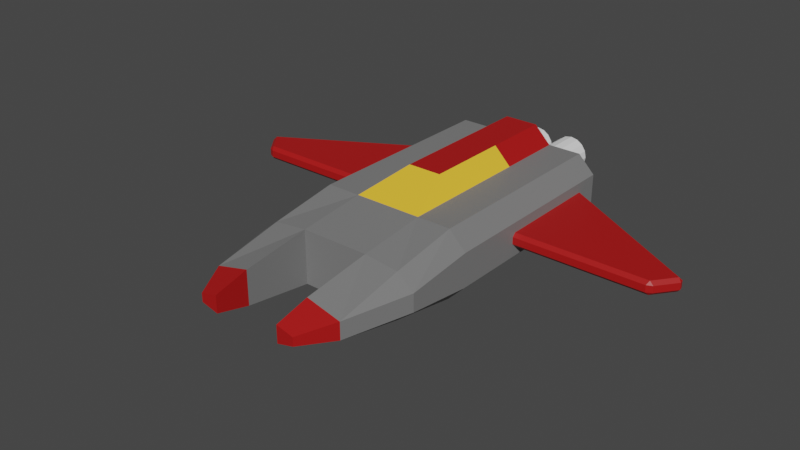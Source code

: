# Source: FoeShip.blend  (saved by Blender 3.6.13; exported with 4.5.12 LTS)
import bpy
from mathutils import Matrix  # noqa: F401  (used for matrix-valued properties, if any)

bpy.ops.wm.read_factory_settings(use_empty=True)
scene = bpy.context.scene
scene.name = 'Scene'

# ---- collections
col_collection = bpy.data.collections.new('Collection'); scene.collection.children.link(col_collection)
col_enginebrick_1x2x1 = bpy.data.collections.new('EngineBrick 1x2x1')  # instanced only; not linked into the scene
col_engine = bpy.data.collections.new('Engine')  # instanced only; not linked into the scene

# ---- materials (node trees are filled in below, after node groups)
mat_material = bpy.data.materials.new('Material')
mat_material.alpha_threshold = 0.0
mat_material.use_transparent_shadow = False
mat_material.roughness = 0.5
mat_material.line_color = (0.0, 0.0, 0.0, 1.0)
mat_window = bpy.data.materials.new('Window')
mat_window.use_transparent_shadow = False
mat_red = bpy.data.materials.new('Red')
mat_red.use_transparent_shadow = False

# ---- material node trees
mat_material.use_nodes = True; mat_material.node_tree.nodes.clear()
_N = mat_material.node_tree.nodes; _L = mat_material.node_tree.links
n0 = _N.new('ShaderNodeOutputMaterial'); n0.name = 'Material Output'; n0.location = (300, 300)
n1 = _N.new('ShaderNodeBsdfPrincipled'); n1.name = 'Principled BSDF'; n1.location = (10, 300)
n1.distribution = 'GGX'
n1.subsurface_method = 'RANDOM_WALK_SKIN'
n1.inputs[0].default_value = (0.196, 0.196, 0.196, 1.0)
n1.inputs[3].default_value = 1.45
n1.inputs[27].default_value = (0.0, 0.0, 0.0, 1.0)
n1.inputs[28].default_value = 1.0
_L.new(n1.outputs[0], n0.inputs[0])
n0.is_active_output = True
mat_window.use_nodes = True; mat_window.node_tree.nodes.clear()
_N = mat_window.node_tree.nodes; _L = mat_window.node_tree.links
n0 = _N.new('ShaderNodeBsdfPrincipled'); n0.name = 'Principled BSDF'; n0.location = (10, 300)
n0.distribution = 'GGX'
n0.subsurface_method = 'RANDOM_WALK_SKIN'
n0.inputs[0].default_value = (1.0, 0.5659, 0.03864, 1.0)
n0.inputs[3].default_value = 1.45
n0.inputs[27].default_value = (0.0, 0.0, 0.0, 1.0)
n0.inputs[28].default_value = 1.0
n1 = _N.new('ShaderNodeOutputMaterial'); n1.name = 'Material Output'; n1.location = (300, 300)
_L.new(n0.outputs[0], n1.inputs[0])
n1.is_active_output = True
mat_red.use_nodes = True; mat_red.node_tree.nodes.clear()
_N = mat_red.node_tree.nodes; _L = mat_red.node_tree.links
n0 = _N.new('ShaderNodeBsdfPrincipled'); n0.name = 'Principled BSDF'; n0.location = (10, 300)
n0.distribution = 'GGX'
n0.subsurface_method = 'RANDOM_WALK_SKIN'
n0.inputs[0].default_value = (0.42, 0.006276, 0.006276, 1.0)
n0.inputs[3].default_value = 1.45
n0.inputs[27].default_value = (0.0, 0.0, 0.0, 1.0)
n0.inputs[28].default_value = 1.0
n1 = _N.new('ShaderNodeOutputMaterial'); n1.name = 'Material Output'; n1.location = (300, 300)
_L.new(n0.outputs[0], n1.inputs[0])
n1.is_active_output = True

# ---- world
world_world = bpy.data.worlds.new('World'); scene.world = world_world
world_world.use_nodes = True; world_world.node_tree.nodes.clear()
_N = world_world.node_tree.nodes; _L = world_world.node_tree.links
n0 = _N.new('ShaderNodeOutputWorld'); n0.name = 'World Output'; n0.location = (300, 300)
n1 = _N.new('ShaderNodeBackground'); n1.name = 'Background'; n1.location = (10, 300)
n1.inputs[0].default_value = (0.05088, 0.05088, 0.05088, 1.0)
_L.new(n1.outputs[0], n0.inputs[0])
n0.is_active_output = True
world_world.color = (0.05088, 0.05088, 0.05088)
world_world.use_sun_shadow = False
world_world.sun_shadow_jitter_overblur = 0.0

# ---- meshes
me_body = bpy.data.meshes.new('Body')
me_body.from_pydata([(-1.0, -1.0, -0.7812), (-1.0, -1.0, 0.7812), (-1.0, 1.0, -1.0), (-0.5, 2.5, 1.5), (1.0, 1.0, -1.0), (1.0, -3.0, 0.5), (1.0, -3.0, -0.5), (2.0, -3.0, 0.25), (2.0, -3.0, -0.25), (1.0, 5.0, 1.0), (1.0, 7.0, -1.0), (0.5, 7.0, 1.5), (0.5, 5.0, 1.5), (-1.0, 7.0, 1.0), (1.0, -4.0, 0.25), (1.0, -4.0, -0.25), (1.5, -4.0, 0.125), (1.5, -4.0, -0.125), (2.5, 1.0, 0.4968), (2.0, 1.0, 1.0), (2.0, 1.0, -1.0), (2.5, 1.0, -0.4968), (2.003, -1.0, -0.6691), (2.5, -1.0, -0.2621), (2.5, -1.0, 0.2621), (2.003, -1.0, 0.6691), (2.5, 5.0, 0.4972), (2.0, 5.0, 1.0), (2.5, 5.0, -0.4972), (2.0, 5.0, -1.0), (2.0, 7.0, 1.0), (2.5, 7.0, 0.4973), (2.5, 7.0, -0.4973), (2.0, 7.0, -1.0), (1.0, -1.0, -0.7812), (1.0, -1.0, 0.7812), (0.5, 2.5, 1.5), (-1.0, -3.0, 0.5), (-1.0, -3.0, -0.5), (-2.0, -3.0, 0.25), (-2.0, -3.0, -0.25), (1.0, 5.0, -1.0), (-1.0, 5.0, -1.0), (-1.0, 5.0, 1.0), (-1.0, 7.0, -1.0), (-0.5, 7.0, 1.5), (1.0, 1.0, 1.0), (-1.0, 1.0, 1.0), (-0.5, 5.0, 1.5), (1.0, 7.0, 1.0), (-1.0, -4.0, 0.25), (-1.0, -4.0, -0.25), (-1.5, -4.0, 0.125), (-1.5, -4.0, -0.125), (-2.5, 1.0, 0.4968), (-2.0, 1.0, 1.0), (-2.0, 1.0, -1.0), (-2.5, 1.0, -0.4968), (-2.003, -1.0, -0.6691), (-2.5, -1.0, -0.2621), (-2.5, -1.0, 0.2621), (-2.003, -1.0, 0.6691), (-2.5, 5.0, 0.4972), (-2.0, 5.0, 1.0), (-2.5, 5.0, -0.4972), (-2.0, 5.0, -1.0), (-2.0, 7.0, 1.0), (-2.5, 7.0, 0.4973), (-2.5, 7.0, -0.4973), (-2.0, 7.0, -1.0)], [], [(0, 1, 47, 2), (34, 4, 20, 22), (35, 34, 6, 5), (34, 35, 1, 0), (2, 4, 34, 0), (46, 47, 1, 35), (46, 35, 25, 19), (20, 4, 41, 29), (46, 19, 27, 9), (2, 47, 43, 42), (7, 5, 14, 16), (7, 25, 35, 5), (26, 28, 32, 31), (34, 22, 8, 6), (48, 12, 11, 45), (9, 27, 30, 49), (18, 21, 28, 26), (4, 2, 42, 41), (3, 36, 12, 48), (44, 13, 49, 10), (8, 23, 24, 7), (42, 43, 13, 44), (10, 49, 30, 31, 32, 33), (41, 42, 44, 10), (29, 41, 10, 33), (36, 3, 47, 46), (3, 48, 43, 47), (12, 36, 46, 9), (45, 11, 49, 13), (11, 12, 9, 49), (48, 45, 13, 43), (14, 15, 17, 16), (8, 7, 16, 17), (6, 8, 17, 15), (5, 6, 15, 14), (22, 23, 8), (24, 25, 7), (22, 20, 21, 23), (19, 25, 24, 18), (29, 33, 32, 28), (20, 29, 28, 21), (27, 19, 18, 26), (30, 27, 26, 31), (21, 18, 24, 23), (34, 4, 46, 35), (0, 58, 56, 2), (1, 37, 38, 0), (47, 55, 61, 1), (56, 65, 42, 2), (47, 43, 63, 55), (4, 41, 9, 46), (39, 52, 50, 37), (39, 37, 1, 61), (62, 67, 68, 64), (0, 38, 40, 58), (43, 13, 66, 63), (54, 62, 64, 57), (40, 39, 60, 59), (41, 10, 49, 9), (44, 69, 68, 67, 66, 13), (65, 69, 44, 42), (50, 52, 53, 51), (40, 53, 52, 39), (38, 51, 53, 40), (37, 50, 51, 38), (58, 40, 59), (60, 39, 61), (58, 59, 57, 56), (55, 54, 60, 61), (65, 64, 68, 69), (56, 57, 64, 65), (63, 62, 54, 55), (66, 67, 62, 63), (57, 59, 60, 54)])
me_body.polygons.foreach_set('material_index', [0, 0, 0, 0, 0, 0, 0, 0, 0, 0, 2, 0, 0, 0, 2, 0, 0, 0, 2, 0, 0, 0, 0, 0, 0, 1, 1, 1, 0, 2, 2, 2, 2, 2, 2, 0, 0, 0, 0, 0, 0, 0, 0, 0, 0, 0, 0, 0, 0, 0, 0, 2, 0, 0, 0, 0, 0, 0, 0, 0, 0, 2, 2, 2, 2, 0, 0, 0, 0, 0, 0, 0, 0, 0])
_uv = me_body.uv_layers.new(name='UVMap')
_uv.uv.foreach_set('vector', [0.375, 0.0, 0.625, 0.0, 0.625, 0.25, 0.375, 0.25, 0.375, 0.75, 0.375, 0.5, 0.375, 0.5, 0.375, 0.75, 0.625, 0.75, 0.375, 0.75, 0.375, 0.75, 0.625, 0.75, 0.375, 0.75, 0.625, 0.75, 0.625, 1.0, 0.375, 1.0, 0.125, 0.5, 0.375, 0.5, 0.375, 0.75, 0.125, 0.75, 0.625, 0.5, 0.875, 0.5, 0.875, 0.75, 0.625, 0.75, 0.625, 0.5, 0.625, 0.75, 0.625, 0.75, 0.625, 0.5, 0.375, 0.5, 0.375, 0.5, 0.375, 0.5, 0.375, 0.5, 0.625, 0.5, 0.625, 0.5, 0.625, 0.5, 0.625, 0.5, 0.375, 0.25, 0.625, 0.25, 0.625, 0.25, 0.375, 0.25, 0.625, 0.75, 0.625, 0.75, 0.625, 0.75, 0.625, 0.75, 0.625, 0.75, 0.625, 0.75, 0.625, 0.75, 0.625, 0.75, 0.5621, 0.5, 0.4379, 0.5, 0.4378, 0.5, 0.5622, 0.5, 0.375, 0.75, 0.375, 0.75, 0.375, 0.75, 0.375, 0.75, 0.8125, 0.5, 0.6875, 0.5, 0.6875, 0.5, 0.8125, 0.5, 0.625, 0.5, 0.625, 0.5, 0.625, 0.5, 0.625, 0.5, 0.5621, 0.5, 0.4379, 0.5, 0.4379, 0.5, 0.5621, 0.5, 0.375, 0.5, 0.125, 0.5, 0.125, 0.5, 0.375, 0.5, 0.8125, 0.5, 0.6875, 0.5, 0.6875, 0.5, 0.8125, 0.5, 0.375, 0.25, 0.625, 0.25, 0.625, 0.5, 0.375, 0.5, 0.375, 0.75, 0.375, 0.7593, 0.5224, 0.75, 0.625, 0.75, 0.375, 0.25, 0.625, 0.25, 0.625, 0.25, 0.375, 0.25, 0.375, 0.5, 0.625, 0.5, 0.625, 0.5, 0.5622, 0.5, 0.4378, 0.5, 0.375, 0.5, 0.375, 0.5, 0.125, 0.5, 0.125, 0.5, 0.375, 0.5, 0.375, 0.5, 0.375, 0.5, 0.375, 0.5, 0.375, 0.5, 0.6875, 0.5, 0.8125, 0.5, 0.875, 0.5, 0.625, 0.5, 0.8125, 0.5, 0.8125, 0.5, 0.875, 0.5, 0.875, 0.5, 0.6875, 0.5, 0.6875, 0.5, 0.625, 0.5, 0.625, 0.5, 0.8125, 0.5, 0.6875, 0.5, 0.625, 0.5, 0.875, 0.5, 0.6875, 0.5, 0.6875, 0.5, 0.625, 0.5, 0.625, 0.5, 0.8125, 0.5, 0.8125, 0.5, 0.875, 0.5, 0.875, 0.5, 0.625, 0.75, 0.375, 0.75, 0.375, 0.75, 0.625, 0.75, 0.375, 0.75, 0.625, 0.75, 0.625, 0.75, 0.375, 0.75, 0.375, 0.75, 0.375, 0.75, 0.375, 0.75, 0.375, 0.75, 0.625, 0.75, 0.375, 0.75, 0.375, 0.75, 0.625, 0.75, 0.375, 0.75, 0.375, 0.7593, 0.375, 0.75, 0.5224, 0.75, 0.6336, 0.75, 0.625, 0.75, 0.375, 0.75, 0.375, 0.5, 0.4379, 0.5, 0.4776, 0.75, 0.625, 0.5, 0.625, 0.75, 0.5224, 0.75, 0.5621, 0.5, 0.375, 0.5, 0.375, 0.5, 0.4378, 0.5, 0.4379, 0.5, 0.375, 0.5, 0.375, 0.5, 0.4379, 0.5, 0.4379, 0.5, 0.625, 0.5, 0.625, 0.5, 0.5621, 0.5, 0.5621, 0.5, 0.625, 0.5, 0.625, 0.5, 0.5621, 0.5, 0.5622, 0.5, 0.4379, 0.5, 0.5621, 0.5, 0.5224, 0.75, 0.4776, 0.75, 0.375, 0.0, 0.375, 0.25, 0.625, 0.25, 0.625, 0.0, 0.375, 0.75, 0.375, 0.75, 0.375, 0.5, 0.375, 0.5, 0.625, 0.75, 0.625, 0.75, 0.375, 0.75, 0.375, 0.75, 0.625, 0.5, 0.625, 0.5, 0.625, 0.75, 0.625, 0.75, 0.375, 0.5, 0.375, 0.5, 0.375, 0.5, 0.375, 0.5, 0.625, 0.5, 0.625, 0.5, 0.625, 0.5, 0.625, 0.5, 0.375, 0.25, 0.375, 0.25, 0.625, 0.25, 0.625, 0.25, 0.625, 0.75, 0.625, 0.75, 0.625, 0.75, 0.625, 0.75, 0.625, 0.75, 0.625, 0.75, 0.625, 0.75, 0.625, 0.75, 0.5621, 0.5, 0.5622, 0.5, 0.4378, 0.5, 0.4379, 0.5, 0.375, 0.75, 0.375, 0.75, 0.375, 0.75, 0.375, 0.75, 0.625, 0.5, 0.625, 0.5, 0.625, 0.5, 0.625, 0.5, 0.5621, 0.5, 0.5621, 0.5, 0.4379, 0.5, 0.4379, 0.5, 0.375, 0.75, 0.625, 0.75, 0.5224, 0.75, 0.375, 0.7593, 0.375, 0.25, 0.375, 0.25, 0.625, 0.25, 0.625, 0.25, 0.375, 0.5, 0.375, 0.5, 0.4378, 0.5, 0.5622, 0.5, 0.625, 0.5, 0.625, 0.5, 0.375, 0.5, 0.375, 0.5, 0.375, 0.5, 0.375, 0.5, 0.625, 0.75, 0.625, 0.75, 0.375, 0.75, 0.375, 0.75, 0.375, 0.75, 0.375, 0.75, 0.625, 0.75, 0.625, 0.75, 0.375, 0.75, 0.375, 0.75, 0.375, 0.75, 0.375, 0.75, 0.625, 0.75, 0.625, 0.75, 0.375, 0.75, 0.375, 0.75, 0.375, 0.75, 0.375, 0.75, 0.375, 0.7593, 0.5224, 0.75, 0.625, 0.75, 0.6336, 0.75, 0.375, 0.75, 0.4776, 0.75, 0.4379, 0.5, 0.375, 0.5, 0.625, 0.5, 0.5621, 0.5, 0.5224, 0.75, 0.625, 0.75, 0.375, 0.5, 0.4379, 0.5, 0.4378, 0.5, 0.375, 0.5, 0.375, 0.5, 0.4379, 0.5, 0.4379, 0.5, 0.375, 0.5, 0.625, 0.5, 0.5621, 0.5, 0.5621, 0.5, 0.625, 0.5, 0.625, 0.5, 0.5622, 0.5, 0.5621, 0.5, 0.625, 0.5, 0.4379, 0.5, 0.4776, 0.75, 0.5224, 0.75, 0.5621, 0.5])
me_body.materials.append(mat_material)
me_body.materials.append(mat_window)
me_body.materials.append(mat_red)
me_body.update()
me_wing = bpy.data.meshes.new('Wing')
me_wing.from_pydata([(-6.447, 3.06, -0.2), (-6.447, 3.06, 0.2), (-7.004, 3.786, -0.2), (-7.004, 3.786, 0.2), (-2.337, 3.06, -0.2), (-2.337, 3.06, 0.2), (-2.337, 6.507, -0.2), (-2.337, 6.507, 0.2), (6.447, 3.06, -0.2), (6.447, 3.06, 0.2), (7.004, 3.786, -0.2), (7.004, 3.786, 0.2), (2.337, 3.06, -0.2), (2.337, 3.06, 0.2), (2.337, 6.507, -0.2), (2.337, 6.507, 0.2)], [], [(0, 1, 3, 2), (2, 3, 7, 6), (6, 7, 5, 4), (4, 5, 1, 0), (2, 6, 4, 0), (7, 3, 1, 5), (8, 10, 11, 9), (10, 14, 15, 11), (14, 12, 13, 15), (12, 8, 9, 13), (10, 8, 12, 14), (15, 13, 9, 11)])
_uv = me_wing.uv_layers.new(name='UVMap')
_uv.uv.foreach_set('vector', [0.375, 0.0, 0.625, 0.0, 0.625, 0.25, 0.375, 0.25, 0.375, 0.25, 0.625, 0.25, 0.625, 0.5, 0.375, 0.5, 0.375, 0.5, 0.625, 0.5, 0.625, 0.75, 0.375, 0.75, 0.375, 0.75, 0.625, 0.75, 0.625, 1.0, 0.375, 1.0, 0.125, 0.5, 0.375, 0.5, 0.375, 0.75, 0.125, 0.75, 0.625, 0.5, 0.875, 0.5, 0.875, 0.75, 0.625, 0.75, 0.375, 0.0, 0.375, 0.25, 0.625, 0.25, 0.625, 0.0, 0.375, 0.25, 0.375, 0.5, 0.625, 0.5, 0.625, 0.25, 0.375, 0.5, 0.375, 0.75, 0.625, 0.75, 0.625, 0.5, 0.375, 0.75, 0.375, 1.0, 0.625, 1.0, 0.625, 0.75, 0.125, 0.5, 0.125, 0.75, 0.375, 0.75, 0.375, 0.5, 0.625, 0.5, 0.625, 0.75, 0.875, 0.75, 0.875, 0.5])
me_wing.materials.append(mat_red)
me_wing.update()
me_cube_003 = bpy.data.meshes.new('Cube.003')
me_cube_003.from_pydata([(-1.0, -2.0, -1.0), (-1.0, -2.0, 1.0), (-1.0, 2.0, -1.0), (-1.0, 2.0, 1.0), (1.0, -2.0, -1.0), (1.0, -2.0, 1.0), (1.0, 2.0, -1.0), (1.0, 2.0, 1.0)], [], [(0, 1, 3, 2), (2, 3, 7, 6), (6, 7, 5, 4), (4, 5, 1, 0), (2, 6, 4, 0), (7, 3, 1, 5)])
_uv = me_cube_003.uv_layers.new(name='UVMap')
_uv.uv.foreach_set('vector', [0.375, 0.0, 0.625, 0.0, 0.625, 0.25, 0.375, 0.25, 0.375, 0.25, 0.625, 0.25, 0.625, 0.5, 0.375, 0.5, 0.375, 0.5, 0.625, 0.5, 0.625, 0.75, 0.375, 0.75, 0.375, 0.75, 0.625, 0.75, 0.625, 1.0, 0.375, 1.0, 0.125, 0.5, 0.375, 0.5, 0.375, 0.75, 0.125, 0.75, 0.625, 0.5, 0.875, 0.5, 0.875, 0.75, 0.625, 0.75])
me_cube_003.update()
me_cylinder = bpy.data.meshes.new('Cylinder')
me_cylinder.from_pydata([(0.0, 0.0, 0.0), (-2.25, 0.0, 1.699e-07), (0.0, 0.75, 0.0), (-2.25, 0.75, 1.699e-07), (2.167e-08, 0.6929, 0.287), (-2.25, 0.6929, 0.287), (4.004e-08, 0.5303, 0.5303), (-2.25, 0.5303, 0.5303), (5.231e-08, 0.287, 0.6929), (-2.25, 0.287, 0.6929), (5.662e-08, 0.0, 0.75), (-2.25, 0.0, 0.75), (5.231e-08, -0.287, 0.6929), (-2.25, -0.287, 0.6929), (4.004e-08, -0.5303, 0.5303), (-2.25, -0.5303, 0.5303), (2.167e-08, -0.6929, 0.287), (-2.25, -0.6929, 0.287), (0.0, -0.75, 0.0), (-2.25, -0.75, 1.699e-07), (-2.167e-08, -0.6929, -0.287), (-2.25, -0.6929, -0.287), (-4.004e-08, -0.5303, -0.5303), (-2.25, -0.5303, -0.5303), (-5.231e-08, -0.287, -0.6929), (-2.25, -0.287, -0.6929), (-5.662e-08, 0.0, -0.75), (-2.25, 0.0, -0.75), (-5.231e-08, 0.287, -0.6929), (-2.25, 0.287, -0.6929), (-4.004e-08, 0.5303, -0.5303), (-2.25, 0.5303, -0.5303), (-2.167e-08, 0.6929, -0.287), (-2.25, 0.6929, -0.287)], [], [(0, 2, 4), (1, 5, 3), (2, 3, 5, 4), (0, 4, 6), (1, 7, 5), (4, 5, 7, 6), (0, 6, 8), (1, 9, 7), (6, 7, 9, 8), (0, 8, 10), (1, 11, 9), (8, 9, 11, 10), (0, 10, 12), (1, 13, 11), (10, 11, 13, 12), (0, 12, 14), (1, 15, 13), (12, 13, 15, 14), (0, 14, 16), (1, 17, 15), (14, 15, 17, 16), (0, 16, 18), (1, 19, 17), (16, 17, 19, 18), (0, 18, 20), (1, 21, 19), (18, 19, 21, 20), (0, 20, 22), (1, 23, 21), (20, 21, 23, 22), (0, 22, 24), (1, 25, 23), (22, 23, 25, 24), (0, 24, 26), (1, 27, 25), (24, 25, 27, 26), (0, 26, 28), (1, 29, 27), (26, 27, 29, 28), (0, 28, 30), (1, 31, 29), (28, 29, 31, 30), (0, 30, 32), (1, 33, 31), (30, 31, 33, 32), (0, 32, 2), (1, 3, 33), (32, 33, 3, 2)])
_uv = me_cylinder.uv_layers.new(name='UVMap')
_uv.uv.foreach_set('vector', [0.75, 0.25, 0.75, 0.49, 0.8418, 0.4717, 0.25, 0.25, 0.3418, 0.4717, 0.25, 0.49, 1.0, 0.5, 1.0, 1.0, 0.9375, 1.0, 0.9375, 0.5, 0.75, 0.25, 0.8418, 0.4717, 0.9197, 0.4197, 0.25, 0.25, 0.4197, 0.4197, 0.3418, 0.4717, 0.9375, 0.5, 0.9375, 1.0, 0.875, 1.0, 0.875, 0.5, 0.75, 0.25, 0.9197, 0.4197, 0.9717, 0.3418, 0.25, 0.25, 0.4717, 0.3418, 0.4197, 0.4197, 0.875, 0.5, 0.875, 1.0, 0.8125, 1.0, 0.8125, 0.5, 0.75, 0.25, 0.9717, 0.3418, 0.99, 0.25, 0.25, 0.25, 0.49, 0.25, 0.4717, 0.3418, 0.8125, 0.5, 0.8125, 1.0, 0.75, 1.0, 0.75, 0.5, 0.75, 0.25, 0.99, 0.25, 0.9717, 0.1582, 0.25, 0.25, 0.4717, 0.1582, 0.49, 0.25, 0.75, 0.5, 0.75, 1.0, 0.6875, 1.0, 0.6875, 0.5, 0.75, 0.25, 0.9717, 0.1582, 0.9197, 0.08029, 0.25, 0.25, 0.4197, 0.08029, 0.4717, 0.1582, 0.6875, 0.5, 0.6875, 1.0, 0.625, 1.0, 0.625, 0.5, 0.75, 0.25, 0.9197, 0.08029, 0.8418, 0.02827, 0.25, 0.25, 0.3418, 0.02827, 0.4197, 0.08029, 0.625, 0.5, 0.625, 1.0, 0.5625, 1.0, 0.5625, 0.5, 0.75, 0.25, 0.8418, 0.02827, 0.75, 0.01, 0.25, 0.25, 0.25, 0.01, 0.3418, 0.02827, 0.5625, 0.5, 0.5625, 1.0, 0.5, 1.0, 0.5, 0.5, 0.75, 0.25, 0.75, 0.01, 0.6582, 0.02827, 0.25, 0.25, 0.1582, 0.02827, 0.25, 0.01, 0.5, 0.5, 0.5, 1.0, 0.4375, 1.0, 0.4375, 0.5, 0.75, 0.25, 0.6582, 0.02827, 0.5803, 0.08029, 0.25, 0.25, 0.08029, 0.08029, 0.1582, 0.02827, 0.4375, 0.5, 0.4375, 1.0, 0.375, 1.0, 0.375, 0.5, 0.75, 0.25, 0.5803, 0.08029, 0.5283, 0.1582, 0.25, 0.25, 0.02827, 0.1582, 0.08029, 0.08029, 0.375, 0.5, 0.375, 1.0, 0.3125, 1.0, 0.3125, 0.5, 0.75, 0.25, 0.5283, 0.1582, 0.51, 0.25, 0.25, 0.25, 0.01, 0.25, 0.02827, 0.1582, 0.3125, 0.5, 0.3125, 1.0, 0.25, 1.0, 0.25, 0.5, 0.75, 0.25, 0.51, 0.25, 0.5283, 0.3418, 0.25, 0.25, 0.02827, 0.3418, 0.01, 0.25, 0.25, 0.5, 0.25, 1.0, 0.1875, 1.0, 0.1875, 0.5, 0.75, 0.25, 0.5283, 0.3418, 0.5803, 0.4197, 0.25, 0.25, 0.08029, 0.4197, 0.02827, 0.3418, 0.1875, 0.5, 0.1875, 1.0, 0.125, 1.0, 0.125, 0.5, 0.75, 0.25, 0.5803, 0.4197, 0.6582, 0.4717, 0.25, 0.25, 0.1582, 0.4717, 0.08029, 0.4197, 0.125, 0.5, 0.125, 1.0, 0.0625, 1.0, 0.0625, 0.5, 0.75, 0.25, 0.6582, 0.4717, 0.75, 0.49, 0.25, 0.25, 0.25, 0.49, 0.1582, 0.4717, 0.0625, 0.5, 0.0625, 1.0, 0.0, 1.0, 0.0, 0.5])
me_cylinder.update()
me_cylinder_001 = bpy.data.meshes.new('Cylinder.001')
me_cylinder_001.from_pydata([(0.0, 0.0, 0.5), (0.0, 0.0, -1.5), (0.0, 0.5987, 0.5), (0.0, 0.898, -1.5), (0.0, 1.0, -1.4), (0.0, 0.6667, 0.6), (0.0, 1.0, 1.4), (0.0, 0.898, 1.5), (0.3827, 0.9239, -1.4), (0.2551, 0.6159, 0.6), (0.3437, 0.8297, -1.5), (0.2291, 0.5531, 0.5), (0.3437, 0.8297, 1.5), (0.3827, 0.9239, 1.4), (0.7071, 0.7071, -1.4), (0.4714, 0.4714, 0.6), (0.4233, 0.4233, 0.5), (0.635, 0.635, -1.5), (0.635, 0.635, 1.5), (0.7071, 0.7071, 1.4), (0.9239, 0.3827, -1.4), (0.6159, 0.2551, 0.6), (0.8297, 0.3437, -1.5), (0.5531, 0.2291, 0.5), (0.8297, 0.3437, 1.5), (0.9239, 0.3827, 1.4), (1.0, 0.0, -1.4), (0.6667, 0.0, 0.6), (0.898, 0.0, -1.5), (0.5987, 0.0, 0.5), (0.898, 0.0, 1.5), (1.0, 0.0, 1.4), (0.9239, -0.3827, -1.4), (0.6159, -0.2551, 0.6), (0.8297, -0.3437, -1.5), (0.5531, -0.2291, 0.5), (0.8297, -0.3437, 1.5), (0.9239, -0.3827, 1.4), (0.7071, -0.7071, -1.4), (0.4714, -0.4714, 0.6), (0.635, -0.635, -1.5), (0.4233, -0.4233, 0.5), (0.635, -0.635, 1.5), (0.7071, -0.7071, 1.4), (0.3827, -0.9239, -1.4), (0.2551, -0.6159, 0.6), (0.2291, -0.5531, 0.5), (0.3437, -0.8297, -1.5), (0.3437, -0.8297, 1.5), (0.3827, -0.9239, 1.4), (0.0, -1.0, -1.4), (0.0, -0.6667, 0.6), (0.0, -0.5987, 0.5), (0.0, -0.898, -1.5), (0.0, -0.898, 1.5), (0.0, -1.0, 1.4), (-0.3827, -0.9239, -1.4), (-0.2551, -0.6159, 0.6), (-0.2291, -0.5531, 0.5), (-0.3437, -0.8297, -1.5), (-0.3437, -0.8297, 1.5), (-0.3827, -0.9239, 1.4), (-0.7071, -0.7071, -1.4), (-0.4714, -0.4714, 0.6), (-0.635, -0.635, -1.5), (-0.4233, -0.4233, 0.5), (-0.635, -0.635, 1.5), (-0.7071, -0.7071, 1.4), (-0.9239, -0.3827, -1.4), (-0.6159, -0.2551, 0.6), (-0.8297, -0.3437, -1.5), (-0.5531, -0.2291, 0.5), (-0.8297, -0.3437, 1.5), (-0.9239, -0.3827, 1.4), (-1.0, 0.0, -1.4), (-0.6667, 0.0, 0.6), (-0.898, 0.0, -1.5), (-0.5987, 0.0, 0.5), (-0.898, 0.0, 1.5), (-1.0, 0.0, 1.4), (-0.9239, 0.3827, -1.4), (-0.6159, 0.2551, 0.6), (-0.8297, 0.3437, -1.5), (-0.5531, 0.2291, 0.5), (-0.8297, 0.3437, 1.5), (-0.9239, 0.3827, 1.4), (-0.4714, 0.4714, 0.6), (-0.7071, 0.7071, -1.4), (-0.4233, 0.4233, 0.5), (-0.635, 0.635, -1.5), (-0.635, 0.635, 1.5), (-0.7071, 0.7071, 1.4), (-0.3827, 0.9239, -1.4), (-0.2551, 0.6159, 0.6), (-0.2291, 0.5531, 0.5), (-0.3437, 0.8297, -1.5), (-0.3437, 0.8297, 1.5), (-0.3827, 0.9239, 1.4), (0.2551, 0.6159, 1.5), (0.4714, 0.4714, 1.5), (0.6159, 0.2551, 1.5), (0.6667, 0.0, 1.5), (0.6159, 0.2551, 1.5), (0.6159, -0.2551, 1.5), (0.6159, -0.2551, 1.5), (0.4714, -0.4714, 1.5), (0.2551, -0.6159, 1.5), (0.2551, -0.6159, 1.5), (0.0, -0.6667, 1.5), (-0.2551, -0.6159, 1.5), (-0.2551, -0.6159, 1.5), (-0.4714, -0.4714, 1.5), (-0.6159, -0.2551, 1.5), (-0.6159, -0.2551, 1.5), (-0.6667, 0.0, 1.5), (-0.6159, 0.2551, 1.5), (-0.6159, 0.2551, 1.5), (-0.4714, 0.4714, 1.5), (-0.2551, 0.6159, 1.5), (0.2551, 0.6159, 1.5), (0.0, 0.6667, 1.5), (-0.2551, 0.6159, 1.5)], [], [(4, 6, 13, 8), (1, 10, 17), (92, 97, 6, 4), (8, 13, 19, 14), (1, 17, 22), (99, 18, 12, 98), (14, 19, 25, 20), (1, 22, 28), (100, 24, 18, 99), (20, 25, 31, 26), (1, 28, 34), (101, 30, 24, 100, 102), (26, 31, 37, 32), (1, 34, 40), (103, 104, 36, 30, 101), (32, 37, 43, 38), (1, 40, 47), (105, 42, 36, 104), (38, 43, 49, 44), (1, 47, 53), (106, 48, 42, 105), (44, 49, 55, 50), (1, 53, 59), (108, 54, 48, 106, 107), (50, 55, 61, 56), (1, 59, 64), (109, 60, 54, 108, 110), (56, 61, 67, 62), (1, 64, 70), (111, 66, 60, 109), (62, 67, 73, 68), (1, 70, 76), (112, 72, 66, 111), (68, 73, 79, 74), (1, 76, 82), (114, 78, 72, 112, 113), (74, 79, 85, 80), (1, 82, 89), (116, 115, 84, 78, 114), (80, 85, 91, 87), (1, 89, 95), (117, 90, 84, 115), (87, 91, 97, 92), (118, 96, 90, 117), (1, 3, 10), (98, 12, 7, 120, 119), (120, 7, 96, 118, 121), (4, 8, 10, 3), (13, 6, 7, 12), (8, 14, 17, 10), (19, 13, 12, 18), (14, 20, 22, 17), (25, 19, 18, 24), (20, 26, 28, 22), (31, 25, 24, 30), (26, 32, 34, 28), (37, 31, 30, 36), (32, 38, 40, 34), (43, 37, 36, 42), (38, 44, 47, 40), (49, 43, 42, 48), (44, 50, 53, 47), (55, 49, 48, 54), (50, 56, 59, 53), (61, 55, 54, 60), (56, 62, 64, 59), (67, 61, 60, 66), (62, 68, 70, 64), (73, 67, 66, 72), (68, 74, 76, 70), (79, 73, 72, 78), (74, 80, 82, 76), (85, 79, 78, 84), (80, 87, 89, 82), (91, 85, 84, 90), (87, 92, 95, 89), (97, 91, 90, 96), (92, 4, 3, 95), (6, 97, 96, 7), (1, 95, 3), (120, 5, 9, 119), (0, 16, 11), (121, 93, 5, 120), (119, 9, 15, 99, 98), (0, 23, 16), (15, 21, 102, 100, 99), (0, 29, 23), (21, 27, 101, 102), (0, 35, 29), (27, 33, 103, 101), (0, 41, 35), (33, 39, 105, 104, 103), (0, 46, 41), (39, 45, 107, 106, 105), (0, 52, 46), (45, 51, 108, 107), (0, 58, 52), (51, 57, 110, 108), (0, 65, 58), (57, 63, 111, 109, 110), (0, 71, 65), (111, 63, 69, 113, 112), (0, 77, 71), (113, 69, 75, 114), (0, 83, 77), (114, 75, 81, 116), (0, 88, 83), (116, 81, 86, 117, 115), (0, 94, 88), (117, 86, 93, 121, 118), (0, 11, 2), (5, 2, 11, 9), (9, 11, 16, 15), (15, 16, 23, 21), (21, 23, 29, 27), (27, 29, 35, 33), (33, 35, 41, 39), (39, 41, 46, 45), (45, 46, 52, 51), (51, 52, 58, 57), (57, 58, 65, 63), (63, 65, 71, 69), (69, 71, 77, 75), (75, 77, 83, 81), (81, 83, 88, 86), (86, 88, 94, 93), (93, 94, 2, 5), (0, 2, 94)])
me_cylinder_001.polygons.foreach_set('material_index', [0, 0, 0, 0, 0, 0, 0, 0, 0, 0, 0, 0, 0, 0, 0, 0, 0, 0, 0, 0, 0, 0, 0, 0, 0, 0, 0, 0, 0, 0, 0, 0, 0, 0, 0, 0, 0, 0, 0, 0, 0, 0, 0, 0, 0, 0, 0, 0, 0, 0, 0, 0, 0, 0, 0, 0, 0, 0, 0, 0, 0, 0, 0, 0, 0, 0, 0, 0, 0, 0, 0, 0, 0, 0, 0, 0, 0, 0, 0, 0, 11880, 11880, 11880, 11880, 11880, 11880, 11880, 11880, 11880, 11880, 11880, 11880, 11880, 11880, 11880, 11880, 11880, 11880, 11880, 11880, 11880, 11880, 11880, 11880, 11880, 11880, 11880, 11880, 11880, 11880, 11880, 11880, 11880, 11880, 11880, 11880, 11880, 11880, 11880, 11880, 11880, 11880, 11880, 11880, 11880, 11880, 11880, 11880])
_uv = me_cylinder_001.uv_layers.new(name='UVMap')
_uv.uv.foreach_set('vector', [1.0, 0.5167, 1.0, 0.9833, 0.9375, 0.9833, 0.9375, 0.5167, 0.75, 0.25, 0.8325, 0.4491, 0.9024, 0.4024, 0.0625, 0.5167, 0.0625, 0.9833, 0.0, 0.9833, 0.0, 0.5167, 0.9375, 0.5167, 0.9375, 0.9833, 0.875, 0.9833, 0.875, 0.5167, 0.75, 0.25, 0.9024, 0.4024, 0.9491, 0.3325, 0.3631, 0.3631, 0.4024, 0.4024, 0.3325, 0.4491, 0.3112, 0.3978, 0.875, 0.5167, 0.875, 0.9833, 0.8125, 0.9833, 0.8125, 0.5167, 0.75, 0.25, 0.9491, 0.3325, 0.9655, 0.25, 0.3978, 0.3112, 0.4491, 0.3325, 0.4024, 0.4024, 0.3631, 0.3631, 0.8125, 0.5167, 0.8125, 0.9833, 0.75, 0.9833, 0.75, 0.5167, 0.75, 0.25, 0.9655, 0.25, 0.9491, 0.1675, 0.41, 0.25, 0.4655, 0.25, 0.4491, 0.3325, 0.3978, 0.3112, 0.3978, 0.3112, 0.75, 0.5167, 0.75, 0.9833, 0.6875, 0.9833, 0.6875, 0.5167, 0.75, 0.25, 0.9491, 0.1675, 0.9024, 0.0976, 0.3978, 0.1888, 0.3978, 0.1888, 0.4491, 0.1675, 0.4655, 0.25, 0.41, 0.25, 0.6875, 0.5167, 0.6875, 0.9833, 0.625, 0.9833, 0.625, 0.5167, 0.75, 0.25, 0.9024, 0.0976, 0.8325, 0.05088, 0.3631, 0.1369, 0.4024, 0.0976, 0.4491, 0.1675, 0.3978, 0.1888, 0.625, 0.5167, 0.625, 0.9833, 0.5625, 0.9833, 0.5625, 0.5167, 0.75, 0.25, 0.8325, 0.05088, 0.75, 0.03447, 0.3112, 0.1022, 0.3325, 0.05088, 0.4024, 0.0976, 0.3631, 0.1369, 0.5625, 0.5167, 0.5625, 0.9833, 0.5, 0.9833, 0.5, 0.5167, 0.75, 0.25, 0.75, 0.03447, 0.6675, 0.05088, 0.25, 0.09, 0.25, 0.03447, 0.3325, 0.05088, 0.3112, 0.1022, 0.3112, 0.1022, 0.5, 0.5167, 0.5, 0.9833, 0.4375, 0.9833, 0.4375, 0.5167, 0.75, 0.25, 0.6675, 0.05088, 0.5976, 0.0976, 0.1888, 0.1022, 0.1675, 0.05088, 0.25, 0.03447, 0.25, 0.09, 0.1888, 0.1022, 0.4375, 0.5167, 0.4375, 0.9833, 0.375, 0.9833, 0.375, 0.5167, 0.75, 0.25, 0.5976, 0.0976, 0.5509, 0.1675, 0.1369, 0.1369, 0.0976, 0.0976, 0.1675, 0.05088, 0.1888, 0.1022, 0.375, 0.5167, 0.375, 0.9833, 0.3125, 0.9833, 0.3125, 0.5167, 0.75, 0.25, 0.5509, 0.1675, 0.5345, 0.25, 0.1022, 0.1888, 0.05088, 0.1675, 0.0976, 0.0976, 0.1369, 0.1369, 0.3125, 0.5167, 0.3125, 0.9833, 0.25, 0.9833, 0.25, 0.5167, 0.75, 0.25, 0.5345, 0.25, 0.5509, 0.3325, 0.09, 0.25, 0.03447, 0.25, 0.05088, 0.1675, 0.1022, 0.1888, 0.1022, 0.1888, 0.25, 0.5167, 0.25, 0.9833, 0.1875, 0.9833, 0.1875, 0.5167, 0.75, 0.25, 0.5509, 0.3325, 0.5976, 0.4024, 0.1022, 0.3112, 0.1022, 0.3112, 0.05088, 0.3325, 0.03447, 0.25, 0.09, 0.25, 0.1875, 0.5167, 0.1875, 0.9833, 0.125, 0.9833, 0.125, 0.5167, 0.75, 0.25, 0.5976, 0.4024, 0.6675, 0.4491, 0.1369, 0.3631, 0.0976, 0.4024, 0.05088, 0.3325, 0.1022, 0.3112, 0.125, 0.5167, 0.125, 0.9833, 0.0625, 0.9833, 0.0625, 0.5167, 0.1888, 0.3978, 0.1675, 0.4491, 0.0976, 0.4024, 0.1369, 0.3631, 0.75, 0.25, 0.75, 0.4655, 0.8325, 0.4491, 0.3112, 0.3978, 0.3325, 0.4491, 0.25, 0.4655, 0.25, 0.41, 0.3112, 0.3978, 0.25, 0.41, 0.25, 0.4655, 0.1675, 0.4491, 0.1888, 0.3978, 0.1888, 0.3978, 0.75, 0.49, 0.8418, 0.4717, 0.8325, 0.4491, 0.75, 0.4655, 0.3418, 0.4717, 0.25, 0.49, 0.25, 0.4655, 0.3325, 0.4491, 0.8418, 0.4717, 0.9197, 0.4197, 0.9024, 0.4024, 0.8325, 0.4491, 0.4197, 0.4197, 0.3418, 0.4717, 0.3325, 0.4491, 0.4024, 0.4024, 0.9197, 0.4197, 0.9717, 0.3418, 0.9491, 0.3325, 0.9024, 0.4024, 0.4717, 0.3418, 0.4197, 0.4197, 0.4024, 0.4024, 0.4491, 0.3325, 0.9717, 0.3418, 0.99, 0.25, 0.9655, 0.25, 0.9491, 0.3325, 0.49, 0.25, 0.4717, 0.3418, 0.4491, 0.3325, 0.4655, 0.25, 0.99, 0.25, 0.9717, 0.1582, 0.9491, 0.1675, 0.9655, 0.25, 0.4717, 0.1582, 0.49, 0.25, 0.4655, 0.25, 0.4491, 0.1675, 0.9717, 0.1582, 0.9197, 0.08029, 0.9024, 0.0976, 0.9491, 0.1675, 0.4197, 0.08029, 0.4717, 0.1582, 0.4491, 0.1675, 0.4024, 0.0976, 0.9197, 0.08029, 0.8418, 0.02827, 0.8325, 0.05088, 0.9024, 0.0976, 0.3418, 0.02827, 0.4197, 0.08029, 0.4024, 0.0976, 0.3325, 0.05088, 0.8418, 0.02827, 0.75, 0.01, 0.75, 0.03447, 0.8325, 0.05088, 0.25, 0.01, 0.3418, 0.02827, 0.3325, 0.05088, 0.25, 0.03447, 0.75, 0.01, 0.6582, 0.02827, 0.6675, 0.05088, 0.75, 0.03447, 0.1582, 0.02827, 0.25, 0.01, 0.25, 0.03447, 0.1675, 0.05088, 0.6582, 0.02827, 0.5803, 0.08029, 0.5976, 0.0976, 0.6675, 0.05088, 0.08029, 0.08029, 0.1582, 0.02827, 0.1675, 0.05088, 0.0976, 0.0976, 0.5803, 0.08029, 0.5283, 0.1582, 0.5509, 0.1675, 0.5976, 0.0976, 0.02827, 0.1582, 0.08029, 0.08029, 0.0976, 0.0976, 0.05088, 0.1675, 0.5283, 0.1582, 0.51, 0.25, 0.5345, 0.25, 0.5509, 0.1675, 0.01, 0.25, 0.02827, 0.1582, 0.05088, 0.1675, 0.03447, 0.25, 0.51, 0.25, 0.5283, 0.3418, 0.5509, 0.3325, 0.5345, 0.25, 0.02827, 0.3418, 0.01, 0.25, 0.03447, 0.25, 0.05088, 0.3325, 0.5283, 0.3418, 0.5803, 0.4197, 0.5976, 0.4024, 0.5509, 0.3325, 0.08029, 0.4197, 0.02827, 0.3418, 0.05088, 0.3325, 0.0976, 0.4024, 0.5803, 0.4197, 0.6582, 0.4717, 0.6675, 0.4491, 0.5976, 0.4024, 0.1582, 0.4717, 0.08029, 0.4197, 0.0976, 0.4024, 0.1675, 0.4491, 0.6582, 0.4717, 0.75, 0.49, 0.75, 0.4655, 0.6675, 0.4491, 0.25, 0.49, 0.1582, 0.4717, 0.1675, 0.4491, 0.25, 0.4655, 0.75, 0.25, 0.6675, 0.4491, 0.75, 0.4655, 1.0, 0.6667, 1.0, 0.5167, 0.9375, 0.5167, 0.9375, 0.6667, 0.75, 0.25, 0.9024, 0.4024, 0.8325, 0.4491, 0.0625, 0.6667, 0.0625, 0.5167, 0.0, 0.5167, 0.0, 0.6667, 0.9375, 0.6667, 0.9375, 0.5167, 0.875, 0.5167, 0.875, 0.6667, 0.9375, 0.6667, 0.75, 0.25, 0.9491, 0.3325, 0.9024, 0.4024, 0.875, 0.5167, 0.8125, 0.5167, 0.8125, 0.6667, 0.8125, 0.6667, 0.875, 0.6667, 0.75, 0.25, 0.9655, 0.25, 0.9491, 0.3325, 0.8125, 0.5167, 0.75, 0.5167, 0.75, 0.6667, 0.8125, 0.6667, 0.75, 0.25, 0.9491, 0.1675, 0.9655, 0.25, 0.75, 0.5167, 0.6875, 0.5167, 0.6875, 0.6667, 0.75, 0.6667, 0.75, 0.25, 0.9024, 0.0976, 0.9491, 0.1675, 0.6875, 0.5167, 0.625, 0.5167, 0.625, 0.6667, 0.6875, 0.6667, 0.6875, 0.6667, 0.75, 0.25, 0.8325, 0.05088, 0.9024, 0.0976, 0.625, 0.5167, 0.5625, 0.5167, 0.5625, 0.6667, 0.5625, 0.6667, 0.625, 0.6667, 0.75, 0.25, 0.75, 0.03447, 0.8325, 0.05088, 0.5625, 0.5167, 0.5, 0.5167, 0.5, 0.6667, 0.5625, 0.6667, 0.75, 0.25, 0.6675, 0.05088, 0.75, 0.03447, 0.5, 0.5167, 0.4375, 0.5167, 0.4375, 0.6667, 0.5, 0.6667, 0.75, 0.25, 0.5976, 0.0976, 0.6675, 0.05088, 0.4375, 0.5167, 0.375, 0.5167, 0.375, 0.6667, 0.4375, 0.6667, 0.4375, 0.6667, 0.75, 0.25, 0.5509, 0.1675, 0.5976, 0.0976, 0.375, 0.6667, 0.375, 0.5167, 0.3125, 0.5167, 0.3125, 0.6667, 0.3125, 0.6667, 0.75, 0.25, 0.5345, 0.25, 0.5509, 0.1675, 0.3125, 0.6667, 0.3125, 0.5167, 0.25, 0.5167, 0.25, 0.6667, 0.75, 0.25, 0.5509, 0.3325, 0.5345, 0.25, 0.25, 0.6667, 0.25, 0.5167, 0.1875, 0.5167, 0.1875, 0.6667, 0.75, 0.25, 0.5976, 0.4024, 0.5509, 0.3325, 0.1875, 0.6667, 0.1875, 0.5167, 0.125, 0.5167, 0.125, 0.6667, 0.1875, 0.6667, 0.75, 0.25, 0.6675, 0.4491, 0.5976, 0.4024, 0.125, 0.6667, 0.125, 0.5167, 0.0625, 0.5167, 0.0625, 0.6667, 0.0625, 0.6667, 0.75, 0.25, 0.8325, 0.4491, 0.75, 0.4655, 0.75, 0.49, 0.75, 0.4655, 0.8325, 0.4491, 0.8418, 0.4717, 0.8418, 0.4717, 0.8325, 0.4491, 0.9024, 0.4024, 0.9197, 0.4197, 0.9197, 0.4197, 0.9024, 0.4024, 0.9491, 0.3325, 0.9717, 0.3418, 0.9717, 0.3418, 0.9491, 0.3325, 0.9655, 0.25, 0.99, 0.25, 0.99, 0.25, 0.9655, 0.25, 0.9491, 0.1675, 0.9717, 0.1582, 0.9717, 0.1582, 0.9491, 0.1675, 0.9024, 0.0976, 0.9197, 0.08029, 0.9197, 0.08029, 0.9024, 0.0976, 0.8325, 0.05088, 0.8418, 0.02827, 0.8418, 0.02827, 0.8325, 0.05088, 0.75, 0.03447, 0.75, 0.01, 0.75, 0.01, 0.75, 0.03447, 0.6675, 0.05088, 0.6582, 0.02827, 0.6582, 0.02827, 0.6675, 0.05088, 0.5976, 0.0976, 0.5803, 0.08029, 0.5803, 0.08029, 0.5976, 0.0976, 0.5509, 0.1675, 0.5283, 0.1582, 0.5283, 0.1582, 0.5509, 0.1675, 0.5345, 0.25, 0.51, 0.25, 0.51, 0.25, 0.5345, 0.25, 0.5509, 0.3325, 0.5283, 0.3418, 0.5283, 0.3418, 0.5509, 0.3325, 0.5976, 0.4024, 0.5803, 0.4197, 0.5803, 0.4197, 0.5976, 0.4024, 0.6675, 0.4491, 0.6582, 0.4717, 0.6582, 0.4717, 0.6675, 0.4491, 0.75, 0.4655, 0.75, 0.49, 0.75, 0.25, 0.75, 0.4655, 0.6675, 0.4491])
me_cylinder_001.update()

# ---- objects
ob_st_foe = bpy.data.objects.new('ST-Foe', me_body)
ob_wing = bpy.data.objects.new('Wing', me_wing)
ob_enginebrick_1x2x1 = bpy.data.objects.new('EngineBrick 1x2x1', None)
ob_enginebrick2 = bpy.data.objects.new('EngineBrick2', me_cube_003)
ob_engine1_001 = bpy.data.objects.new('Engine1.001', None)
ob_engine1_002 = bpy.data.objects.new('Engine1.002', None)
ob_engine = bpy.data.objects.new('Engine', me_cylinder)
ob_reactor = bpy.data.objects.new('Reactor', me_cylinder_001)

# ---- transforms, parenting, visibility, modifiers, constraints
ob_st_foe.location = (0.0, 0.0, 0.0)
ob_st_foe.display_type = 'SOLID'
ob_st_foe.show_wire = True
ob_wing.parent = ob_st_foe
ob_wing.location = (0.0, 0.0, 0.0)
ob_wing.display_type = 'SOLID'
_m = ob_wing.modifiers.new('Bevel', 'BEVEL')
ob_enginebrick_1x2x1.location = (0.0, 7.0, -2.384e-07)
ob_enginebrick_1x2x1.rotation_euler = (0.0, -0.0, -1.571)
ob_enginebrick_1x2x1.scale = (0.6, 0.6, 0.6)
ob_enginebrick_1x2x1.instance_type = 'COLLECTION'
ob_enginebrick2.location = (0.0, 0.0, 0.0)
ob_engine1_001.parent = ob_enginebrick2
ob_engine1_001.location = (-0.5, -1.0, 0.0)
ob_engine1_001.scale = (0.8, 0.8, 0.8)
ob_engine1_001.instance_type = 'COLLECTION'
ob_engine1_002.parent = ob_enginebrick2
ob_engine1_002.location = (-0.5, 1.0, 0.0)
ob_engine1_002.scale = (0.8, 0.8, 0.8)
ob_engine1_002.instance_type = 'COLLECTION'
ob_engine.location = (0.0, 0.0, 0.0)
ob_reactor.parent = ob_engine
ob_reactor.location = (-2.25, 0.0, 1.699e-07)
ob_reactor.rotation_euler = (0.0, -1.571, 0.0)
ob_reactor.scale = (1.125, 1.125, 0.75)
ob_enginebrick_1x2x1.instance_collection = col_enginebrick_1x2x1
ob_engine1_001.instance_collection = col_engine
ob_engine1_002.instance_collection = col_engine

# ---- collection membership
col_collection.objects.link(ob_st_foe)
col_collection.objects.link(ob_wing)
col_collection.objects.link(ob_enginebrick_1x2x1)
col_enginebrick_1x2x1.objects.link(ob_enginebrick2)
col_enginebrick_1x2x1.objects.link(ob_engine1_001)
col_enginebrick_1x2x1.objects.link(ob_engine1_002)
col_engine.objects.link(ob_engine)
col_engine.objects.link(ob_reactor)

# ---- scene / render settings (as saved in the file)
scene.frame_start = 1; scene.frame_end = 250; scene.frame_set(1)
scene.render.engine = 'BLENDER_EEVEE_NEXT'
scene.cycles.sampling_pattern = 'TABULATED_SOBOL'
scene.view_settings.view_transform = 'Filmic'
bpy.context.view_layer.update()

# ---- added for rendering (the .blend has no active camera and no usable light): camera, sun
cam_auto = bpy.data.cameras.new('AutoCamera')
cam_auto.lens = 50.0
cam_auto.sensor_width = 36.0
cam_auto.clip_end = 1000.0
ob_auto_camera = bpy.data.objects.new('AutoCamera', cam_auto)
scene.collection.objects.link(ob_auto_camera)
ob_auto_camera.location = (16.5528, -18.3634, 13.4923)
ob_auto_camera.rotation_euler = (1.09748, -7.21219e-08, 0.694738)
scene.camera = ob_auto_camera
light_auto_sun = bpy.data.lights.new('AutoSun', 'SUN')
light_auto_sun.energy = 3.0
light_auto_sun.angle = 0.0523599
ob_auto_sun = bpy.data.objects.new('AutoSun', light_auto_sun)
scene.collection.objects.link(ob_auto_sun)
ob_auto_sun.rotation_euler = (0.872665, 0.174533, 0.523599)
bpy.context.view_layer.update()
